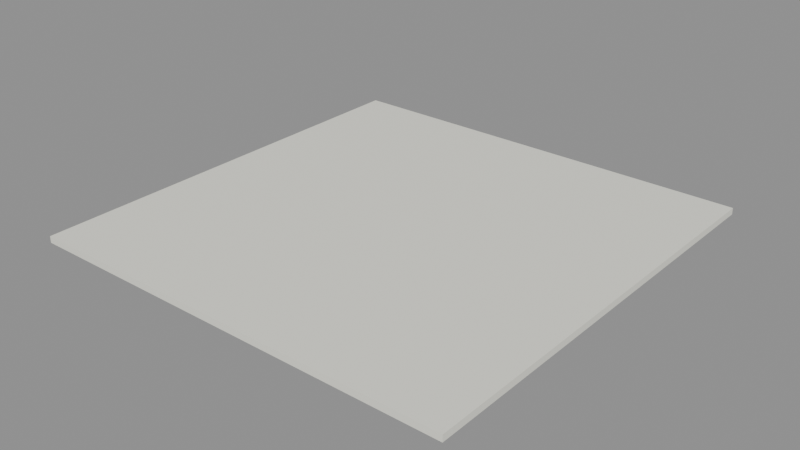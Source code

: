 # Source: papel_envoltorio.blend  (saved by Blender 5.3.31; exported with 4.5.12 LTS)
import bpy
from mathutils import Matrix  # noqa: F401  (used for matrix-valued properties, if any)

bpy.ops.wm.read_factory_settings(use_empty=True)
scene = bpy.context.scene
scene.name = 'Scene'

# ---- materials (node trees are filled in below, after node groups)
mat_m_blancocrema = bpy.data.materials.new('M_BlancoCrema')
mat_m_blancocrema.diffuse_color = (0.8879, 0.8879, 0.7913, 1.0)

# ---- material node trees
mat_m_blancocrema.use_nodes = True; mat_m_blancocrema.node_tree.nodes.clear()
_N = mat_m_blancocrema.node_tree.nodes; _L = mat_m_blancocrema.node_tree.links
n0 = _N.new('ShaderNodeBsdfPrincipled'); n0.name = 'Principled BSDF'; n0.location = (-200, 100)
n0.inputs[0].default_value = (0.8879, 0.8879, 0.7913, 1.0)
n0.inputs[2].default_value = 0.7
n0.inputs[10].default_value = 0.005
n1 = _N.new('ShaderNodeOutputMaterial'); n1.name = 'Material Output'; n1.location = (200, 100)
_L.new(n0.outputs[0], n1.inputs[0])
n1.is_active_output = True

# ---- meshes
me_papel_envoltorio = bpy.data.meshes.new('papel_envoltorio')
me_papel_envoltorio.from_pydata([(-0.1, 0.1, -0.0015), (-0.1, 0.05122, -0.0015), (-0.1, 0.02303, -0.0015), (-0.1, -0.02303, -0.0015), (-0.1, -0.05122, -0.0015), (-0.1, -0.1, -0.0015), (-0.1, -0.1, 0.0015), (-0.1, -0.05122, 0.0015), (-0.1, -0.02303, 0.0015), (-0.1, 0.02303, 0.0015), (-0.1, 0.05122, 0.0015), (-0.1, 0.1, 0.0015), (0.1, 0.1, -0.0015), (0.1, 0.05122, -0.0015), (0.1, 0.02303, -0.0015), (0.1, -0.02303, -0.0015), (0.1, -0.05122, -0.0015), (0.1, -0.1, -0.0015), (0.1, -0.1, 0.0015), (0.1, -0.05122, 0.0015), (0.1, -0.02303, 0.0015), (0.1, 0.02303, 0.0015), (0.1, 0.05122, 0.0015), (0.1, 0.1, 0.0015)], [], [(0, 12, 13, 1), (1, 13, 14, 2), (2, 14, 15, 3), (3, 15, 16, 4), (4, 16, 17, 5), (5, 17, 18, 6), (6, 18, 19, 7), (7, 19, 20, 8), (8, 20, 21, 9), (9, 21, 22, 10), (10, 22, 23, 11), (11, 23, 12, 0), (0, 1, 10, 11), (1, 2, 9, 10), (2, 3, 8, 9), (3, 4, 7, 8), (4, 5, 6, 7), (12, 23, 22, 13), (13, 22, 21, 14), (14, 21, 20, 15), (15, 20, 19, 16), (16, 19, 18, 17)])
me_papel_envoltorio.polygons.foreach_set('use_smooth', [True] * 22)
_k = set([(0, 1), (0, 11), (0, 12), (1, 2), (2, 3), (3, 4), (4, 5), (5, 6), (5, 17), (6, 7), (6, 18), (7, 8), (8, 9), (9, 10), (10, 11), (11, 23), (12, 13), (12, 23), (13, 14), (14, 15), (15, 16), (16, 17), (17, 18), (18, 19), (19, 20), (20, 21), (21, 22), (22, 23)])
me_papel_envoltorio.attributes.new('sharp_edge', 'BOOLEAN', 'EDGE').data.foreach_set('value', [ (min(e.vertices), max(e.vertices)) in _k for e in me_papel_envoltorio.edges])
me_papel_envoltorio.materials.append(mat_m_blancocrema)
me_papel_envoltorio.update()

# ---- objects
ob_papel_envoltorio = bpy.data.objects.new('papel_envoltorio', me_papel_envoltorio)

# ---- transforms, parenting, visibility, modifiers, constraints
ob_papel_envoltorio.location = (0.0, 0.0, 0.0)

# ---- collection membership
scene.collection.objects.link(ob_papel_envoltorio)

# ---- scene / render settings (as saved in the file)
scene.frame_start = 1; scene.frame_end = 250; scene.frame_set(1)
scene.render.engine = 'BLENDER_EEVEE_NEXT'
scene.render.bake_bias = 0.0
scene.render.bake_samples = 0
scene.render.compositor_device = 'GPU'
scene.eevee.use_volume_custom_range = False
scene.eevee.fast_gi_thickness_near = 0.1
scene.eevee.fast_gi_thickness_far = 0.0
scene.eevee.ray_tracing_options.screen_trace_thickness = 0.1
bpy.context.view_layer.update()

# ---- added for rendering (the .blend has no active camera and no usable light): camera, sun + grey world if the file has none
cam_auto = bpy.data.cameras.new('AutoCamera')
cam_auto.lens = 50.0
cam_auto.sensor_width = 36.0
cam_auto.clip_end = 1000.0
ob_auto_camera = bpy.data.objects.new('AutoCamera', cam_auto)
scene.collection.objects.link(ob_auto_camera)
ob_auto_camera.location = (0.261708, -0.314049, 0.209366)
ob_auto_camera.rotation_euler = (1.09748, -7.21219e-08, 0.694738)
scene.camera = ob_auto_camera
light_auto_sun = bpy.data.lights.new('AutoSun', 'SUN')
light_auto_sun.energy = 3.0
light_auto_sun.angle = 0.0523599
ob_auto_sun = bpy.data.objects.new('AutoSun', light_auto_sun)
scene.collection.objects.link(ob_auto_sun)
ob_auto_sun.rotation_euler = (0.872665, 0.174533, 0.523599)
if scene.world is None:
    world_auto = bpy.data.worlds.new('AutoWorld')
    world_auto.color = (0.3, 0.3, 0.3)
    scene.world = world_auto
bpy.context.view_layer.update()
